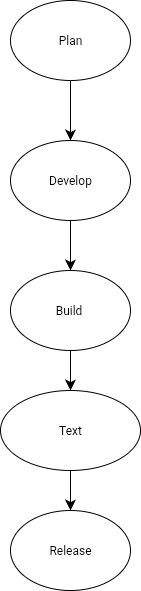

The diagram above was exported from draw.io. Its source (the exported page's mxGraphModel, read from the mxfile embedded in the PNG):
<mxGraphModel dx="449" dy="1997" grid="1" gridSize="10" guides="1" tooltips="1" connect="1" arrows="1" fold="1" page="1" pageScale="1" pageWidth="827" pageHeight="1169" math="0" shadow="0">
  <root>
    <mxCell id="0" />
    <mxCell id="1" parent="0" />
    <mxCell id="unFuCI9PxBHsM3b3B9yk-1" value="" style="edgeStyle=none;curved=1;rounded=0;orthogonalLoop=1;jettySize=auto;html=1;fontSize=12;startSize=8;endSize=8;" parent="1" source="uTG_qvJTXgLEASvL9vY8-1" target="uTG_qvJTXgLEASvL9vY8-3" edge="1">
      <mxGeometry relative="1" as="geometry" />
    </mxCell>
    <mxCell id="uTG_qvJTXgLEASvL9vY8-1" value="Plan" style="ellipse;whiteSpace=wrap;html=1;" parent="1" vertex="1">
      <mxGeometry x="400" y="-1130" width="120" height="80" as="geometry" />
    </mxCell>
    <mxCell id="unFuCI9PxBHsM3b3B9yk-5" value="" style="edgeStyle=none;curved=1;rounded=0;orthogonalLoop=1;jettySize=auto;html=1;fontSize=12;startSize=8;endSize=8;" parent="1" source="uTG_qvJTXgLEASvL9vY8-2" target="uTG_qvJTXgLEASvL9vY8-5" edge="1">
      <mxGeometry relative="1" as="geometry" />
    </mxCell>
    <mxCell id="uTG_qvJTXgLEASvL9vY8-2" value="Build&amp;nbsp;" style="ellipse;whiteSpace=wrap;html=1;" parent="1" vertex="1">
      <mxGeometry x="400" y="-860" width="120" height="80" as="geometry" />
    </mxCell>
    <mxCell id="unFuCI9PxBHsM3b3B9yk-2" value="" style="edgeStyle=none;curved=1;rounded=0;orthogonalLoop=1;jettySize=auto;html=1;fontSize=12;startSize=8;endSize=8;" parent="1" source="uTG_qvJTXgLEASvL9vY8-3" target="uTG_qvJTXgLEASvL9vY8-2" edge="1">
      <mxGeometry relative="1" as="geometry" />
    </mxCell>
    <mxCell id="uTG_qvJTXgLEASvL9vY8-3" value="Develop" style="ellipse;whiteSpace=wrap;html=1;" parent="1" vertex="1">
      <mxGeometry x="400" y="-990" width="120" height="80" as="geometry" />
    </mxCell>
    <mxCell id="uTG_qvJTXgLEASvL9vY8-4" value="Release" style="ellipse;whiteSpace=wrap;html=1;" parent="1" vertex="1">
      <mxGeometry x="400" y="-620" width="120" height="80" as="geometry" />
    </mxCell>
    <mxCell id="unFuCI9PxBHsM3b3B9yk-4" value="" style="edgeStyle=none;curved=1;rounded=0;orthogonalLoop=1;jettySize=auto;html=1;fontSize=12;startSize=8;endSize=8;" parent="1" source="uTG_qvJTXgLEASvL9vY8-5" target="uTG_qvJTXgLEASvL9vY8-4" edge="1">
      <mxGeometry relative="1" as="geometry" />
    </mxCell>
    <mxCell id="uTG_qvJTXgLEASvL9vY8-5" value="Text" style="ellipse;whiteSpace=wrap;html=1;" parent="1" vertex="1">
      <mxGeometry x="390" y="-740" width="140" height="80" as="geometry" />
    </mxCell>
  </root>
</mxGraphModel>